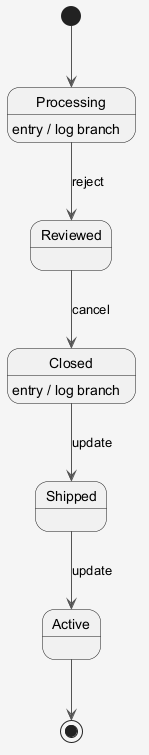

The diagram above was rendered by PlantUML. Its source (embedded in the PNG):
@startuml
skinparam shadowing false
skinparam backgroundColor #F5F5F5
skinparam ArrowColor #555555
[*] --> Processing
Processing --> Reviewed : reject
Processing : entry / log branch
Reviewed --> Closed : cancel
Closed --> Shipped : update
Closed : entry / log branch
Shipped --> Active : update
Active --> [*]
@enduml